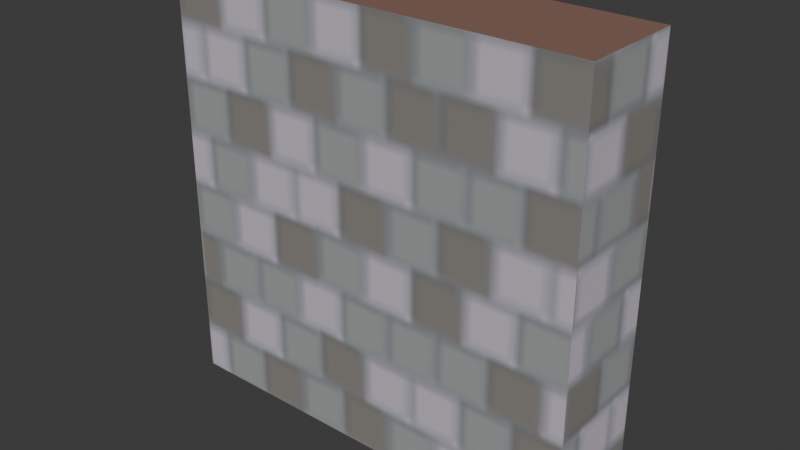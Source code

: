 # Source: wall.blend  (saved by Blender 4.3.34; exported with 4.5.12 LTS)
import bpy
from mathutils import Matrix  # noqa: F401  (used for matrix-valued properties, if any)

bpy.ops.wm.read_factory_settings(use_empty=True)
scene = bpy.context.scene
scene.name = 'Scene'

# ---- images (referenced by path relative to the original .blend; pixels are not part of the script)
import os
ASSET_DIR = os.environ.get("B2B_ASSET_DIR", "")  # directory of the original .blend (textures are referenced by path, not embedded)
HERE = os.path.dirname(os.path.abspath(__file__))  # packed textures are extracted next to this script under _unpacked/

def load_image(name, relpath, width, height, colorspace="sRGB"):
    """Load a texture the original file referenced (path relative to the .blend, or extracted next to this script)."""
    p = next((c for c in (os.path.join(HERE, relpath), os.path.join(ASSET_DIR, relpath)) if relpath and os.path.exists(c)), "")
    if p:
        img = bpy.data.images.load(p, check_existing=True)
        img.name = name
    else:  # same state as the original file: an image datablock whose file is absent (Cycles renders it pink)
        img = bpy.data.images.new(name, width, height)
        img.source = "FILE"
        img.filepath = "//" + (relpath or name)
    img.colorspace_settings.name = colorspace
    return img
img_wall_png = load_image('wall.png', '_unpacked/wall.b79e579d.png', 64, 64, 'sRGB')

# ---- materials (node trees are filled in below, after node groups)
mat_side = bpy.data.materials.new('Side')
mat_side.alpha_threshold = 0.0
mat_side.roughness = 0.5
mat_side.line_color = (0.0, 0.0, 0.0, 1.0)
mat_top = bpy.data.materials.new('Top')

# ---- material node trees
mat_side.use_nodes = True; mat_side.node_tree.nodes.clear()
_N = mat_side.node_tree.nodes; _L = mat_side.node_tree.links
n0 = _N.new('ShaderNodeOutputMaterial'); n0.name = 'Material Output'; n0.location = (300, 300)
n1 = _N.new('ShaderNodeBsdfPrincipled'); n1.name = 'Principled BSDF'; n1.location = (10, 300)
n1.inputs[2].default_value = 1.0
n1.inputs[3].default_value = 1.45
n2 = _N.new('ShaderNodeTexImage'); n2.name = 'Image Texture'; n2.location = (-280, 271)
n2.image = img_wall_png
_L.new(n1.outputs[0], n0.inputs[0])
_L.new(n2.outputs[0], n1.inputs[0])
n0.is_active_output = True
mat_top.use_nodes = True; mat_top.node_tree.nodes.clear()
_N = mat_top.node_tree.nodes; _L = mat_top.node_tree.links
n0 = _N.new('ShaderNodeBsdfPrincipled'); n0.name = 'Principled BSDF'; n0.location = (10, 300)
n0.inputs[0].default_value = (0.2291, 0.1207, 0.09023, 1.0)
n0.inputs[2].default_value = 1.0
n1 = _N.new('ShaderNodeOutputMaterial'); n1.name = 'Material Output'; n1.location = (300, 300)
_L.new(n0.outputs[0], n1.inputs[0])
n1.is_active_output = True

# ---- world
world_world = bpy.data.worlds.new('World'); scene.world = world_world
world_world.use_nodes = True; world_world.node_tree.nodes.clear()
_N = world_world.node_tree.nodes; _L = world_world.node_tree.links
n0 = _N.new('ShaderNodeOutputWorld'); n0.name = 'World Output'; n0.location = (300, 300)
n1 = _N.new('ShaderNodeBackground'); n1.name = 'Background'; n1.location = (10, 300)
n1.inputs[0].default_value = (0.05088, 0.05088, 0.05088, 1.0)
_L.new(n1.outputs[0], n0.inputs[0])
n0.is_active_output = True
world_world.color = (0.05088, 0.05088, 0.05088)
world_world.sun_shadow_jitter_overblur = 0.0

# ---- meshes
me_cube_006 = bpy.data.meshes.new('Cube.006')
me_cube_006.from_pydata([(-0.5, -1.0, -1.0), (-1.0, -1.0, -1.0), (-0.5, -1.0, 1.0), (-1.0, -1.0, 1.0), (-1.0, -0.25, -1.0), (-1.0, -0.25, 1.0), (-0.5, 1.0, -1.0), (-1.0, 1.0, -1.0), (-0.5, 1.0, 1.0), (-1.0, 1.0, 1.0), (-0.5, -0.25, -1.0), (-0.5, -0.25, 1.0), (-0.5, 0.25, 1.0), (-1.0, 0.25, -1.0), (-0.5, 0.25, -1.0), (-1.0, 0.25, 1.0)], [], [(0, 2, 3, 1), (0, 10, 11, 2), (2, 11, 5, 3), (1, 4, 10, 0), (3, 5, 4, 1), (7, 9, 8, 6), (10, 4, 13, 14), (11, 10, 14, 12), (12, 15, 5, 11), (5, 15, 13, 4), (14, 6, 8, 12), (8, 9, 15, 12), (7, 6, 14, 13), (15, 9, 7, 13)])
me_cube_006.polygons.foreach_set('material_index', [0, 0, 1, 1, 0, 0, 1, 0, 1, 0, 0, 1, 1, 0])
_uv = me_cube_006.uv_layers.new(name='UVMap')
_uv.uv.foreach_set('vector', [5e-05, 0.9999, 4.996e-05, 5.004e-05, 0.25, 5.003e-05, 0.25, 0.9999, 0.0002024, 0.007772, 0.3708, 0.004406, 0.3704, 0.9956, 9.938e-05, 0.9953, 0.625, 0.75, 0.625, 0.6562, 0.875, 0.6562, 0.875, 0.75, 0.125, 0.75, 0.125, 0.6562, 0.375, 0.6562, 0.375, 0.75, 0.9999, 0.9999, 0.625, 0.9999, 0.625, 0.0001182, 0.9999, 0.0001291, 5e-05, 0.9999, 4.996e-05, 5.004e-05, 0.25, 5.003e-05, 0.25, 0.9999, 0.125, 0.6562, 0.125, 0.5938, 0.375, 0.5938, 0.375, 0.6562, 0.3704, 0.9956, 0.371, 9.941e-05, 0.6178, 0.007995, 0.6174, 0.996, 0.625, 0.6562, 0.625, 0.5938, 0.875, 0.5938, 0.875, 0.6562, 0.625, 0.9999, 0.375, 0.9999, 0.375, 0.0001109, 0.625, 0.0001182, 0.6178, 0.007995, 0.988, 0.00806, 0.988, 0.9956, 0.6174, 0.996, 0.625, 0.5, 0.875, 0.5, 0.875, 0.5938, 0.625, 0.5937, 0.125, 0.5, 0.375, 0.5, 0.375, 0.5938, 0.125, 0.5937, 0.375, 0.9999, 9.999e-05, 0.9999, 0.0001291, 9.995e-05, 0.375, 0.0001109])
me_cube_006.materials.append(mat_side)
me_cube_006.materials.append(mat_top)
me_cube_006.use_mirror_vertex_groups = False
me_cube_006.update()

# ---- objects
ob_wall = bpy.data.objects.new('wall', me_cube_006)

# ---- transforms, parenting, visibility, modifiers, constraints
ob_wall.location = (0.0, 0.0, 0.0)
ob_wall.rotation_euler = (0.0, -0.0, -1.571)
ob_wall.lock_rotations_4d = False
ob_wall.empty_display_type = 'ARROWS'
ob_wall.lineart.crease_threshold = 0.0

# ---- collection membership
scene.collection.objects.link(ob_wall)

# ---- scene / render settings (as saved in the file)
scene.frame_start = 1; scene.frame_end = 250; scene.frame_set(14)
scene.render.engine = 'BLENDER_EEVEE_NEXT'
bpy.context.view_layer.update()

# ---- added for rendering (the .blend has no active camera and no usable light): camera, sun
cam_auto = bpy.data.cameras.new('AutoCamera')
cam_auto.lens = 50.0
cam_auto.sensor_width = 36.0
cam_auto.clip_end = 1000.0
ob_auto_camera = bpy.data.objects.new('AutoCamera', cam_auto)
scene.collection.objects.link(ob_auto_camera)
ob_auto_camera.location = (2.65751, -2.43901, 2.126)
ob_auto_camera.rotation_euler = (1.09748, -7.21219e-08, 0.694738)
scene.camera = ob_auto_camera
light_auto_sun = bpy.data.lights.new('AutoSun', 'SUN')
light_auto_sun.energy = 3.0
light_auto_sun.angle = 0.0523599
ob_auto_sun = bpy.data.objects.new('AutoSun', light_auto_sun)
scene.collection.objects.link(ob_auto_sun)
ob_auto_sun.rotation_euler = (0.872665, 0.174533, 0.523599)
bpy.context.view_layer.update()
